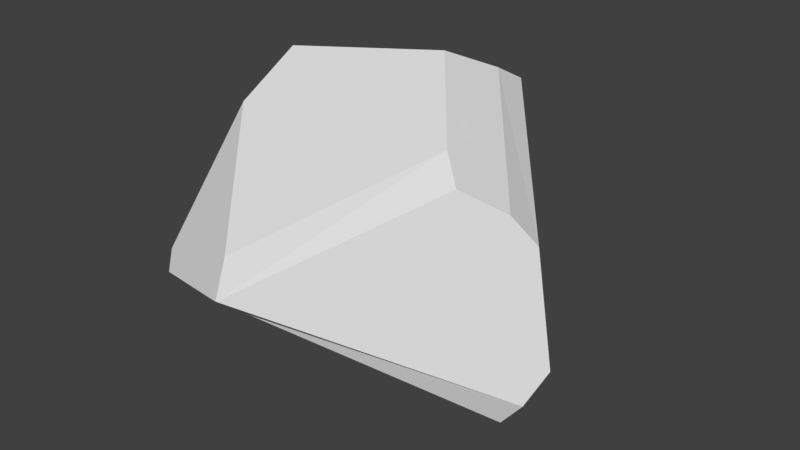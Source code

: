 # Source: rock5.blend  (saved by Blender 2.79.0; exported with 4.5.12 LTS)
import bpy
from mathutils import Matrix  # noqa: F401  (used for matrix-valued properties, if any)

bpy.ops.wm.read_factory_settings(use_empty=True)
scene = bpy.context.scene
scene.name = 'Scene'

# ---- collections
col_collection_1 = bpy.data.collections.new('Collection 1'); scene.collection.children.link(col_collection_1)

# ---- materials (node trees are filled in below, after node groups)
mat_material = bpy.data.materials.new('Material')
mat_material.alpha_threshold = 0.0
mat_material.use_transparent_shadow = False
mat_material.roughness = 0.5
mat_material.line_color = (0.0, 0.0, 0.0, 1.0)

# ---- material node trees

# ---- world
world_world = bpy.data.worlds.new('World'); scene.world = world_world
world_world.color = (0.05088, 0.05088, 0.05088)
world_world.use_sun_shadow = False
world_world.sun_shadow_jitter_overblur = 0.0
world_world.cycles.sampling_method = 'MANUAL'

# ---- meshes
me_cube = bpy.data.meshes.new('Cube')
me_cube.from_pydata([(-1.197, 0.1992, 0.7194), (-1.13, -0.3686, 0.4727), (1.308, -0.1109, -0.8391), (0.08276, 1.506, -0.6974), (1.074, -0.2997, -1.242), (0.01138, 0.4134, 0.8814), (-1.197, 0.1992, 0.7194), (0.04311, 1.405, -0.02128), (0.1931, 1.074, 0.5503), (-1.126, 0.5561, -0.8951), (-0.9988, 0.8169, -0.832), (-1.048, 0.6786, 0.1343), (-1.197, 0.3588, 0.4832), (-1.045, -0.1886, -1.117), (-1.005, -1.199, -0.2942), (-0.8465, -1.361, -0.346), (1.074, -0.2997, -1.242), (0.9128, -0.1655, -1.292), (-0.9764, -0.2544, -1.142), (-0.8782, -0.5425, -1.012), (0.9128, -0.1655, -1.292), (1.074, -0.2997, -1.242), (0.08276, 1.506, -0.6974), (0.05634, 1.493, -0.7357), (1.188, -0.1484, 0.0352), (1.062, -0.2837, 0.2602), (0.1746, 0.8122, 0.694), (0.1931, 1.074, 0.5503), (0.01801, -1.707, -0.07827), (-0.1664, -1.457, 0.04632), (0.6234, -0.3421, 0.5824), (0.8473, -0.5398, 0.4589), (-0.08173, -1.668, -0.1092), (0.01801, -1.707, -0.07827), (1.215, -0.2654, -1.068), (1.074, -0.2997, -1.242)], [], [(32, 33, 28, 29, 1, 14, 15), (20, 17, 18, 13, 9, 10, 23), (6, 0, 5, 26, 27, 8), (6, 8, 7, 11, 12), (14, 1, 0, 6, 12, 9, 13), (25, 26, 5, 30, 31), (3, 7, 8, 27, 24, 2), (18, 19, 15, 14, 13), (11, 10, 9, 12), (1, 29, 30, 5, 0), (16, 19, 18, 17), (22, 23, 10, 11, 7, 3), (20, 23, 22, 21), (4, 16, 17, 20, 21), (24, 27, 26, 25), (2, 34, 35, 4, 21, 22, 3), (30, 29, 28, 31), (15, 19, 16, 4, 35, 32), (32, 35, 34, 33), (24, 25, 31, 28, 33, 34, 2)])
me_cube.materials.append(mat_material)
me_cube.use_remesh_preserve_volume = False
me_cube.use_remesh_preserve_attributes = False
me_cube.use_mirror_vertex_groups = False
me_cube.update()

# ---- objects
ob_cube = bpy.data.objects.new('Cube', me_cube)

# ---- transforms, parenting, visibility, modifiers, constraints
ob_cube.location = (0.0, 0.0, 0.0)
ob_cube.lock_rotations_4d = False
ob_cube.empty_display_type = 'ARROWS'
ob_cube.lineart.crease_threshold = 0.0

# ---- collection membership
col_collection_1.objects.link(ob_cube)

# ---- scene / render settings (as saved in the file)
scene.frame_start = 1; scene.frame_end = 250; scene.frame_set(1)
scene.render.engine = 'BLENDER_EEVEE_NEXT'
scene.render.resolution_percentage = 50
scene.render.dither_intensity = 0.0
scene.cycles.use_denoising = False
scene.cycles.samples = 128
scene.cycles.sampling_pattern = 'TABULATED_SOBOL'
scene.cycles.use_adaptive_sampling = False
scene.cycles.use_light_tree = False
scene.cycles.blur_glossy = 0.0
scene.cycles.sample_clamp_indirect = 0.0
scene.view_settings.view_transform = 'Standard'
bpy.context.view_layer.update()

# ---- added for rendering (the .blend has no active camera and no usable light): camera, sun
cam_auto = bpy.data.cameras.new('AutoCamera')
cam_auto.lens = 50.0
cam_auto.sensor_width = 36.0
cam_auto.clip_end = 1000.0
ob_auto_camera = bpy.data.objects.new('AutoCamera', cam_auto)
scene.collection.objects.link(ob_auto_camera)
ob_auto_camera.location = (4.3279, -5.2278, 3.21277)
ob_auto_camera.rotation_euler = (1.09748, -7.21219e-08, 0.694738)
scene.camera = ob_auto_camera
light_auto_sun = bpy.data.lights.new('AutoSun', 'SUN')
light_auto_sun.energy = 3.0
light_auto_sun.angle = 0.0523599
ob_auto_sun = bpy.data.objects.new('AutoSun', light_auto_sun)
scene.collection.objects.link(ob_auto_sun)
ob_auto_sun.rotation_euler = (0.872665, 0.174533, 0.523599)
bpy.context.view_layer.update()
